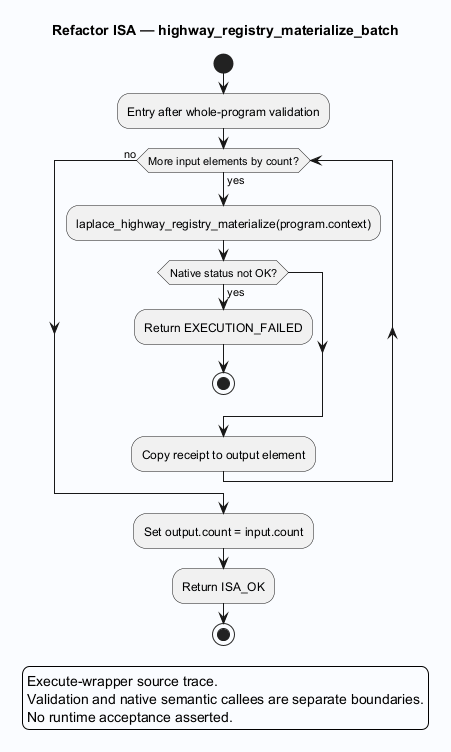

The diagram above was rendered by PlantUML. Its source (embedded in the PNG):
@startuml
skinparam backgroundColor #FAFCFF
skinparam shadowing false
skinparam defaultFontName SansSerif
title Refactor ISA — highway_registry_materialize_batch
start
:Entry after whole-program validation;

while (More input elements by count?) is (yes)
 :laplace_highway_registry_materialize(program.context);
 if (Native status not OK?) then (yes)
  :Return EXECUTION_FAILED;
  stop
 endif
 :Copy receipt to output element;
endwhile (no)
:Set output.count = input.count;
:Return ISA_OK;
stop
legend
Execute-wrapper source trace.
Validation and native semantic callees are separate boundaries.
No runtime acceptance asserted.
endlegend
@enduml